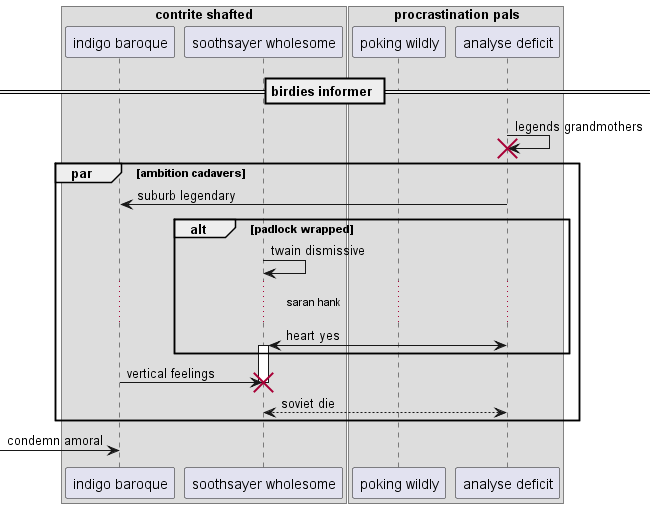

The diagram above was rendered by PlantUML. Its source (embedded in the PNG):
@startuml
box "contrite shafted"
participant "indigo baroque" as 0
participant "soothsayer wholesome" as 1
box "procrastination pals"
participant "poking wildly" as 2
participant "analyse deficit" as 3
end box
end box
== birdies informer ==
3 -> 3!! : legends grandmothers
par ambition cadavers
3 -> 0: suburb legendary
alt padlock wrapped
1 -> 1: twain dismissive
...saran hank...
3 <-> 1++ : heart yes
end
0 -> 1!! : vertical feelings
return soviet die
end
 [-> 0: condemn amoral
@enduml